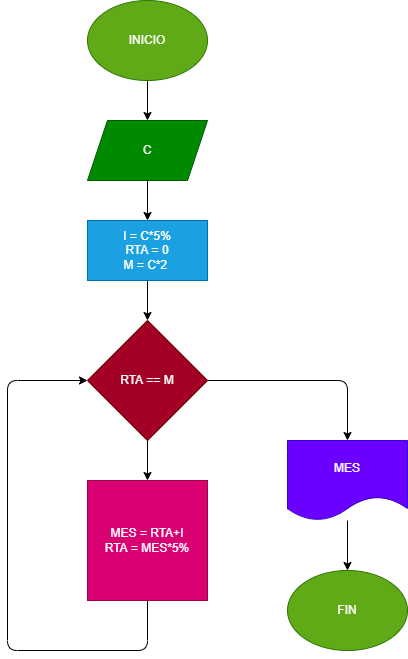

The diagram above was exported from draw.io. Its source (the exported page's mxGraphModel, read from the mxfile embedded in the PNG):
<mxGraphModel dx="662" dy="513" grid="1" gridSize="10" guides="1" tooltips="1" connect="1" arrows="1" fold="1" page="1" pageScale="1" pageWidth="827" pageHeight="1169" math="0" shadow="0">
  <root>
    <mxCell id="0" />
    <mxCell id="1" parent="0" />
    <mxCell id="4" value="" style="edgeStyle=none;html=1;" edge="1" parent="1" source="2" target="3">
      <mxGeometry relative="1" as="geometry" />
    </mxCell>
    <mxCell id="2" value="INICIO" style="ellipse;whiteSpace=wrap;html=1;fillColor=#60a917;fontColor=#ffffff;strokeColor=#2D7600;" vertex="1" parent="1">
      <mxGeometry x="280" width="120" height="80" as="geometry" />
    </mxCell>
    <mxCell id="6" value="" style="edgeStyle=none;html=1;" edge="1" parent="1" source="3" target="5">
      <mxGeometry relative="1" as="geometry" />
    </mxCell>
    <mxCell id="3" value="C" style="shape=parallelogram;perimeter=parallelogramPerimeter;whiteSpace=wrap;html=1;fixedSize=1;fillColor=#008a00;fontColor=#ffffff;strokeColor=#005700;" vertex="1" parent="1">
      <mxGeometry x="280" y="120" width="120" height="60" as="geometry" />
    </mxCell>
    <mxCell id="8" value="" style="edgeStyle=none;html=1;" edge="1" parent="1" source="5" target="7">
      <mxGeometry relative="1" as="geometry" />
    </mxCell>
    <mxCell id="5" value="I = C*5%&lt;br&gt;RTA = 0&lt;br&gt;M = C*2&amp;nbsp;" style="rounded=0;whiteSpace=wrap;html=1;fillColor=#1ba1e2;fontColor=#ffffff;strokeColor=#006EAF;" vertex="1" parent="1">
      <mxGeometry x="280" y="220" width="120" height="60" as="geometry" />
    </mxCell>
    <mxCell id="11" value="" style="edgeStyle=none;html=1;" edge="1" parent="1" source="7" target="9">
      <mxGeometry relative="1" as="geometry" />
    </mxCell>
    <mxCell id="13" style="edgeStyle=none;html=1;exitX=1;exitY=0.5;exitDx=0;exitDy=0;entryX=0.5;entryY=0;entryDx=0;entryDy=0;" edge="1" parent="1" source="7" target="12">
      <mxGeometry relative="1" as="geometry">
        <Array as="points">
          <mxPoint x="540" y="380" />
        </Array>
      </mxGeometry>
    </mxCell>
    <mxCell id="7" value="RTA == M" style="rhombus;whiteSpace=wrap;html=1;fillColor=#a20025;fontColor=#ffffff;strokeColor=#6F0000;" vertex="1" parent="1">
      <mxGeometry x="280" y="320" width="120" height="120" as="geometry" />
    </mxCell>
    <mxCell id="10" style="edgeStyle=none;html=1;exitX=0.5;exitY=1;exitDx=0;exitDy=0;entryX=0;entryY=0.5;entryDx=0;entryDy=0;" edge="1" parent="1" source="9" target="7">
      <mxGeometry relative="1" as="geometry">
        <Array as="points">
          <mxPoint x="340" y="650" />
          <mxPoint x="200" y="650" />
          <mxPoint x="200" y="380" />
        </Array>
      </mxGeometry>
    </mxCell>
    <mxCell id="9" value="MES = RTA+I&lt;br&gt;RTA = MES*5%&lt;br&gt;" style="whiteSpace=wrap;html=1;aspect=fixed;fillColor=#d80073;fontColor=#ffffff;strokeColor=#A50040;" vertex="1" parent="1">
      <mxGeometry x="280" y="480" width="120" height="120" as="geometry" />
    </mxCell>
    <mxCell id="15" value="" style="edgeStyle=none;html=1;" edge="1" parent="1" source="12" target="14">
      <mxGeometry relative="1" as="geometry" />
    </mxCell>
    <mxCell id="12" value="MES" style="shape=document;whiteSpace=wrap;html=1;boundedLbl=1;fillColor=#6a00ff;fontColor=#ffffff;strokeColor=#3700CC;" vertex="1" parent="1">
      <mxGeometry x="480" y="440" width="120" height="80" as="geometry" />
    </mxCell>
    <mxCell id="14" value="FIN" style="ellipse;whiteSpace=wrap;html=1;fillColor=#60a917;fontColor=#ffffff;strokeColor=#2D7600;" vertex="1" parent="1">
      <mxGeometry x="480" y="570" width="120" height="80" as="geometry" />
    </mxCell>
  </root>
</mxGraphModel>